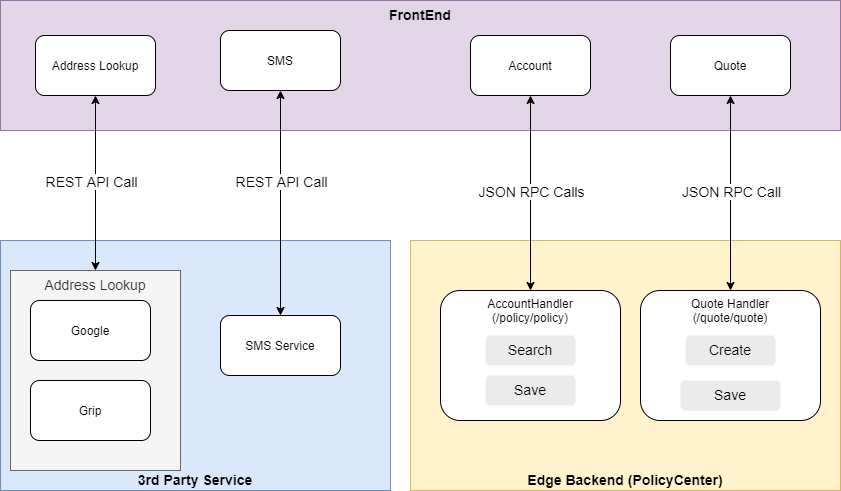

The diagram above was exported from draw.io. Its source (the exported page's mxGraphModel, read from the mxfile embedded in the PNG):
<mxGraphModel dx="1422" dy="747" grid="1" gridSize="10" guides="1" tooltips="1" connect="1" arrows="1" fold="1" page="1" pageScale="1" pageWidth="850" pageHeight="1100" math="0" shadow="0">
  <root>
    <mxCell id="XCmp9oGbZ1sFFobp8J7A-0" />
    <mxCell id="XCmp9oGbZ1sFFobp8J7A-1" parent="XCmp9oGbZ1sFFobp8J7A-0" />
    <mxCell id="JtIOuqL5eLy2asFRefF9-10" value="3rd Party Service" style="rounded=0;whiteSpace=wrap;html=1;verticalAlign=bottom;fontSize=14;fontStyle=1;fillColor=#dae8fc;strokeColor=#6c8ebf;" parent="XCmp9oGbZ1sFFobp8J7A-1" vertex="1">
      <mxGeometry x="120" y="440" width="390" height="250" as="geometry" />
    </mxCell>
    <mxCell id="JtIOuqL5eLy2asFRefF9-27" value="Edge Backend (PolicyCenter)" style="rounded=0;whiteSpace=wrap;html=1;fontSize=14;verticalAlign=bottom;fontStyle=1;fillColor=#fff2cc;strokeColor=#d6b656;" parent="XCmp9oGbZ1sFFobp8J7A-1" vertex="1">
      <mxGeometry x="530" y="440" width="430" height="250" as="geometry" />
    </mxCell>
    <mxCell id="JtIOuqL5eLy2asFRefF9-26" value="FrontEnd" style="rounded=0;whiteSpace=wrap;html=1;fontSize=14;verticalAlign=top;fontStyle=1;fillColor=#e1d5e7;strokeColor=#9673a6;" parent="XCmp9oGbZ1sFFobp8J7A-1" vertex="1">
      <mxGeometry x="120" y="200" width="840" height="130" as="geometry" />
    </mxCell>
    <mxCell id="JtIOuqL5eLy2asFRefF9-14" value="Address Lookup" style="rounded=0;whiteSpace=wrap;html=1;fontSize=14;verticalAlign=top;fillColor=#f5f5f5;strokeColor=#666666;fontColor=#333333;" parent="XCmp9oGbZ1sFFobp8J7A-1" vertex="1">
      <mxGeometry x="130" y="470" width="170" height="200" as="geometry" />
    </mxCell>
    <mxCell id="JtIOuqL5eLy2asFRefF9-13" style="edgeStyle=orthogonalEdgeStyle;rounded=0;orthogonalLoop=1;jettySize=auto;html=1;fontSize=14;startArrow=classic;startFill=1;" parent="XCmp9oGbZ1sFFobp8J7A-1" source="XCmp9oGbZ1sFFobp8J7A-2" target="JtIOuqL5eLy2asFRefF9-14" edge="1">
      <mxGeometry relative="1" as="geometry">
        <mxPoint x="220" y="400" as="targetPoint" />
      </mxGeometry>
    </mxCell>
    <mxCell id="JtIOuqL5eLy2asFRefF9-15" value="REST API Call" style="edgeLabel;html=1;align=center;verticalAlign=middle;resizable=0;points=[];fontSize=14;" parent="JtIOuqL5eLy2asFRefF9-13" vertex="1" connectable="0">
      <mxGeometry x="0.2103" relative="1" as="geometry">
        <mxPoint x="-5" y="-21" as="offset" />
      </mxGeometry>
    </mxCell>
    <mxCell id="XCmp9oGbZ1sFFobp8J7A-2" value="Address Lookup" style="rounded=1;whiteSpace=wrap;html=1;" parent="XCmp9oGbZ1sFFobp8J7A-1" vertex="1">
      <mxGeometry x="155" y="235" width="120" height="60" as="geometry" />
    </mxCell>
    <mxCell id="JtIOuqL5eLy2asFRefF9-18" style="edgeStyle=orthogonalEdgeStyle;rounded=0;orthogonalLoop=1;jettySize=auto;html=1;entryX=0.5;entryY=0;entryDx=0;entryDy=0;fontSize=14;startArrow=classic;startFill=1;" parent="XCmp9oGbZ1sFFobp8J7A-1" source="XCmp9oGbZ1sFFobp8J7A-4" target="JtIOuqL5eLy2asFRefF9-7" edge="1">
      <mxGeometry relative="1" as="geometry" />
    </mxCell>
    <mxCell id="JtIOuqL5eLy2asFRefF9-19" value="REST API Call" style="edgeLabel;html=1;align=center;verticalAlign=middle;resizable=0;points=[];fontSize=14;" parent="JtIOuqL5eLy2asFRefF9-18" vertex="1" connectable="0">
      <mxGeometry x="0.2857" relative="1" as="geometry">
        <mxPoint y="-55" as="offset" />
      </mxGeometry>
    </mxCell>
    <mxCell id="XCmp9oGbZ1sFFobp8J7A-4" value="SMS" style="rounded=1;whiteSpace=wrap;html=1;" parent="XCmp9oGbZ1sFFobp8J7A-1" vertex="1">
      <mxGeometry x="340" y="230" width="120" height="60" as="geometry" />
    </mxCell>
    <mxCell id="JtIOuqL5eLy2asFRefF9-21" style="edgeStyle=orthogonalEdgeStyle;rounded=0;orthogonalLoop=1;jettySize=auto;html=1;entryX=0.5;entryY=0;entryDx=0;entryDy=0;fontSize=14;startArrow=classic;startFill=1;" parent="XCmp9oGbZ1sFFobp8J7A-1" source="JtIOuqL5eLy2asFRefF9-2" target="JtIOuqL5eLy2asFRefF9-8" edge="1">
      <mxGeometry relative="1" as="geometry" />
    </mxCell>
    <mxCell id="JtIOuqL5eLy2asFRefF9-22" value="JSON RPC Calls" style="edgeLabel;html=1;align=center;verticalAlign=middle;resizable=0;points=[];fontSize=14;" parent="JtIOuqL5eLy2asFRefF9-21" vertex="1" connectable="0">
      <mxGeometry x="0.19" y="1" relative="1" as="geometry">
        <mxPoint x="-1" y="-21" as="offset" />
      </mxGeometry>
    </mxCell>
    <mxCell id="JtIOuqL5eLy2asFRefF9-2" value="Account" style="rounded=1;whiteSpace=wrap;html=1;" parent="XCmp9oGbZ1sFFobp8J7A-1" vertex="1">
      <mxGeometry x="590" y="235" width="120" height="60" as="geometry" />
    </mxCell>
    <mxCell id="JtIOuqL5eLy2asFRefF9-23" style="edgeStyle=orthogonalEdgeStyle;rounded=0;orthogonalLoop=1;jettySize=auto;html=1;entryX=0.5;entryY=0;entryDx=0;entryDy=0;fontSize=14;startArrow=classic;startFill=1;" parent="XCmp9oGbZ1sFFobp8J7A-1" source="JtIOuqL5eLy2asFRefF9-3" target="JtIOuqL5eLy2asFRefF9-9" edge="1">
      <mxGeometry relative="1" as="geometry" />
    </mxCell>
    <mxCell id="JtIOuqL5eLy2asFRefF9-24" value="JSON RPC Call" style="edgeLabel;html=1;align=center;verticalAlign=middle;resizable=0;points=[];fontSize=14;" parent="JtIOuqL5eLy2asFRefF9-23" vertex="1" connectable="0">
      <mxGeometry x="0.32" y="3" relative="1" as="geometry">
        <mxPoint x="-3" y="-34" as="offset" />
      </mxGeometry>
    </mxCell>
    <mxCell id="JtIOuqL5eLy2asFRefF9-3" value="Quote" style="rounded=1;whiteSpace=wrap;html=1;" parent="XCmp9oGbZ1sFFobp8J7A-1" vertex="1">
      <mxGeometry x="790" y="235" width="120" height="60" as="geometry" />
    </mxCell>
    <mxCell id="JtIOuqL5eLy2asFRefF9-4" value="Google" style="rounded=1;whiteSpace=wrap;html=1;" parent="XCmp9oGbZ1sFFobp8J7A-1" vertex="1">
      <mxGeometry x="150" y="500" width="120" height="60" as="geometry" />
    </mxCell>
    <mxCell id="JtIOuqL5eLy2asFRefF9-5" value="Grip" style="rounded=1;whiteSpace=wrap;html=1;" parent="XCmp9oGbZ1sFFobp8J7A-1" vertex="1">
      <mxGeometry x="150" y="580" width="120" height="60" as="geometry" />
    </mxCell>
    <mxCell id="JtIOuqL5eLy2asFRefF9-7" value="SMS Service" style="rounded=1;whiteSpace=wrap;html=1;" parent="XCmp9oGbZ1sFFobp8J7A-1" vertex="1">
      <mxGeometry x="340" y="515" width="120" height="60" as="geometry" />
    </mxCell>
    <mxCell id="JtIOuqL5eLy2asFRefF9-8" value="AccountHandler&lt;br&gt;(/policy/policy)" style="rounded=1;whiteSpace=wrap;html=1;verticalAlign=top;" parent="XCmp9oGbZ1sFFobp8J7A-1" vertex="1">
      <mxGeometry x="560" y="490" width="180" height="130" as="geometry" />
    </mxCell>
    <mxCell id="JtIOuqL5eLy2asFRefF9-9" value="Quote Handler&lt;br&gt;(/quote/quote)" style="rounded=1;whiteSpace=wrap;html=1;verticalAlign=top;" parent="XCmp9oGbZ1sFFobp8J7A-1" vertex="1">
      <mxGeometry x="760" y="490" width="180" height="130" as="geometry" />
    </mxCell>
    <mxCell id="JtIOuqL5eLy2asFRefF9-29" value="Create" style="rounded=1;whiteSpace=wrap;html=1;fontSize=14;verticalAlign=top;strokeColor=none;fillColor=#EBEBEB;" parent="XCmp9oGbZ1sFFobp8J7A-1" vertex="1">
      <mxGeometry x="805" y="535" width="90" height="30" as="geometry" />
    </mxCell>
    <mxCell id="JtIOuqL5eLy2asFRefF9-32" value="Save" style="rounded=1;whiteSpace=wrap;html=1;fontSize=14;verticalAlign=top;strokeColor=none;fillColor=#EBEBEB;" parent="XCmp9oGbZ1sFFobp8J7A-1" vertex="1">
      <mxGeometry x="800" y="580" width="100" height="30" as="geometry" />
    </mxCell>
    <mxCell id="JtIOuqL5eLy2asFRefF9-33" value="Search" style="rounded=1;whiteSpace=wrap;html=1;fontSize=14;verticalAlign=top;strokeColor=none;fillColor=#EBEBEB;" parent="XCmp9oGbZ1sFFobp8J7A-1" vertex="1">
      <mxGeometry x="605" y="535" width="90" height="30" as="geometry" />
    </mxCell>
    <mxCell id="JtIOuqL5eLy2asFRefF9-34" value="Save" style="rounded=1;whiteSpace=wrap;html=1;fontSize=14;verticalAlign=top;strokeColor=none;fillColor=#EBEBEB;" parent="XCmp9oGbZ1sFFobp8J7A-1" vertex="1">
      <mxGeometry x="605" y="575" width="90" height="30" as="geometry" />
    </mxCell>
  </root>
</mxGraphModel>